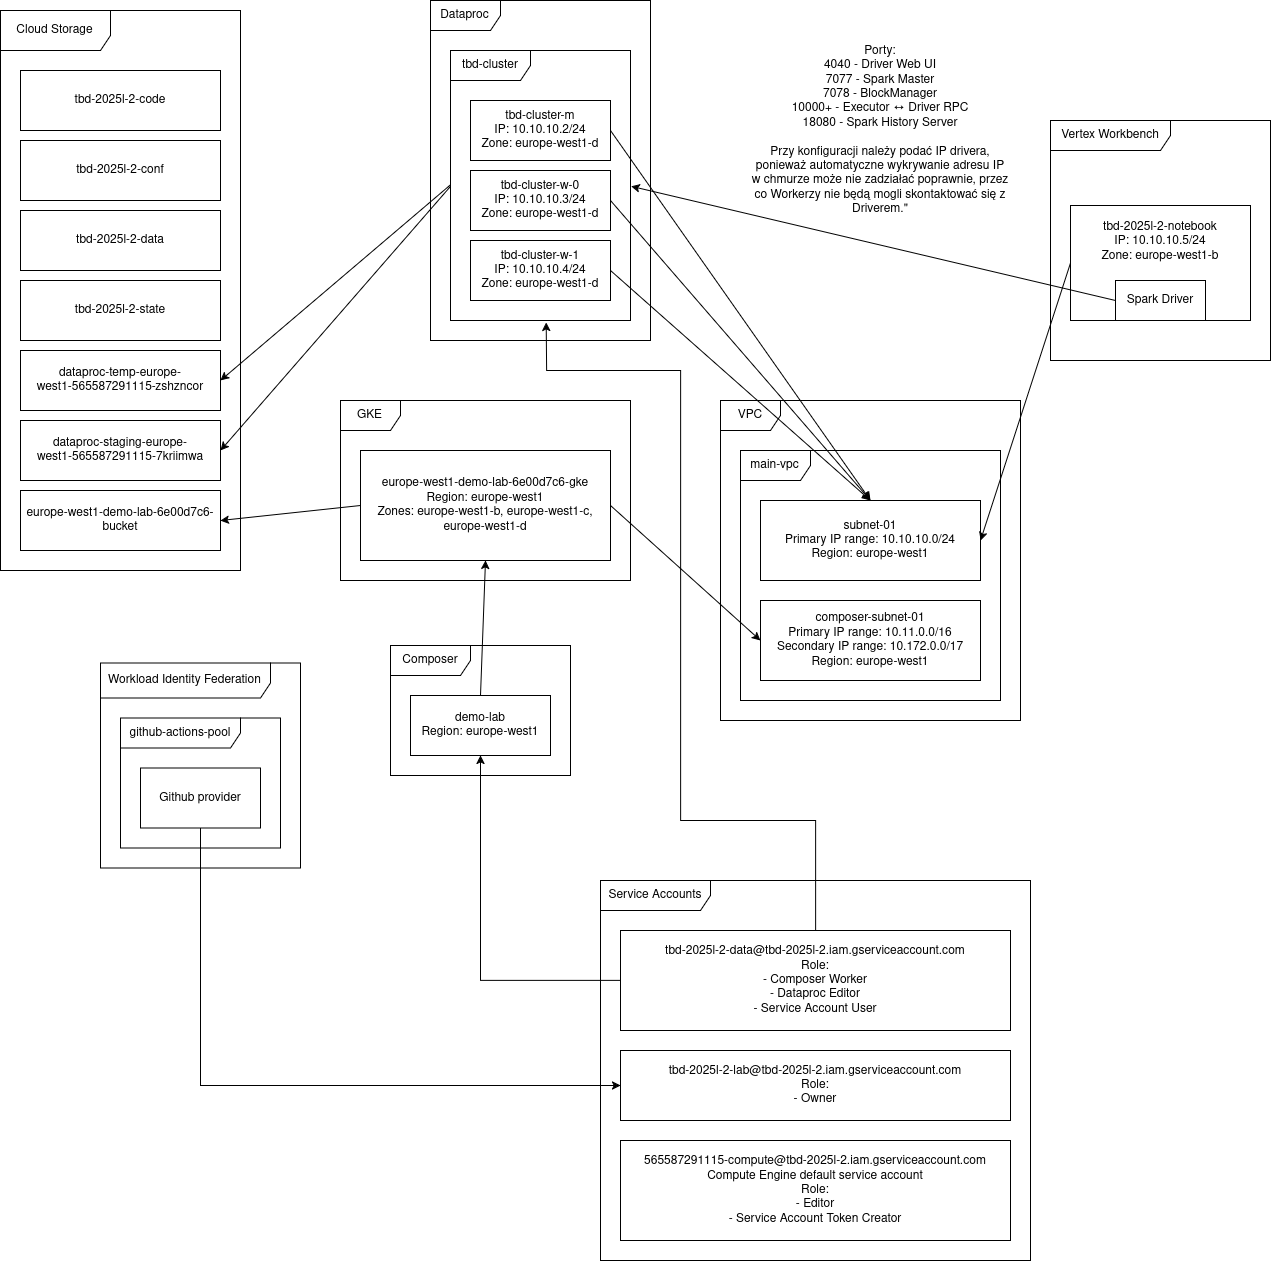

The diagram above was exported from draw.io. Its source (the exported page's mxGraphModel, read from the mxfile embedded in the PNG):
<mxGraphModel dx="1749" dy="1552" grid="1" gridSize="10" guides="1" tooltips="1" connect="1" arrows="1" fold="1" page="1" pageScale="1" pageWidth="850" pageHeight="1100" math="0" shadow="0">
  <root>
    <mxCell id="0" />
    <mxCell id="1" parent="0" />
    <mxCell id="4uQs07miKalwOX3H9QDv-1" value="VPC" style="shape=umlFrame;whiteSpace=wrap;html=1;pointerEvents=0;" parent="1" vertex="1">
      <mxGeometry x="160" y="50" width="300" height="320" as="geometry" />
    </mxCell>
    <mxCell id="4uQs07miKalwOX3H9QDv-2" value="main-vpc" style="shape=umlFrame;whiteSpace=wrap;html=1;pointerEvents=0;width=70;height=30;" parent="1" vertex="1">
      <mxGeometry x="180" y="100" width="260" height="250" as="geometry" />
    </mxCell>
    <mxCell id="4uQs07miKalwOX3H9QDv-3" value="&lt;div&gt;subnet-01&lt;br&gt;Primary IP range: 10.10.10.0/24&lt;/div&gt;&lt;div&gt;Region: europe-west1&lt;/div&gt;" style="rounded=0;whiteSpace=wrap;html=1;" parent="1" vertex="1">
      <mxGeometry x="200" y="150" width="220" height="80" as="geometry" />
    </mxCell>
    <mxCell id="4uQs07miKalwOX3H9QDv-4" value="&lt;div&gt;composer-subnet-01&lt;/div&gt;&lt;div&gt;Primary IP range: 10.11.0.0/16&lt;/div&gt;&lt;div&gt;Secondary IP range: 10.172.0.0/17&lt;/div&gt;&lt;div&gt;Region: europe-west1&lt;/div&gt;" style="rounded=0;whiteSpace=wrap;html=1;" parent="1" vertex="1">
      <mxGeometry x="200" y="250" width="220" height="80" as="geometry" />
    </mxCell>
    <mxCell id="fXLidsHuOGuS6_Jq3PJi-1" value="Vertex Workbench" style="shape=umlFrame;whiteSpace=wrap;html=1;pointerEvents=0;width=120;height=30;" vertex="1" parent="1">
      <mxGeometry x="490" y="-230" width="220" height="240" as="geometry" />
    </mxCell>
    <mxCell id="fXLidsHuOGuS6_Jq3PJi-2" value="&lt;div&gt;tbd-2025l-2-notebook&lt;/div&gt;&lt;div&gt;IP: &lt;span class=&quot;cfc-easy-copy-container-show-button-on-hover ng-star-inserted&quot;&gt;&lt;span class=&quot;cfc-easy-copy-content&quot;&gt;10.10.10.5/24&lt;/span&gt;&lt;/span&gt;&lt;/div&gt;&lt;div&gt;Zone: europe-west1-b&lt;/div&gt;&lt;div&gt;&lt;br&gt;&lt;/div&gt;&lt;div&gt;&lt;br&gt;&lt;/div&gt;&lt;div&gt;&lt;br&gt;&lt;/div&gt;" style="rounded=0;whiteSpace=wrap;html=1;" vertex="1" parent="1">
      <mxGeometry x="510" y="-145" width="180" height="115" as="geometry" />
    </mxCell>
    <mxCell id="fXLidsHuOGuS6_Jq3PJi-3" value="" style="endArrow=classic;html=1;rounded=0;exitX=0;exitY=0.5;exitDx=0;exitDy=0;entryX=1;entryY=0.5;entryDx=0;entryDy=0;" edge="1" parent="1" source="fXLidsHuOGuS6_Jq3PJi-2" target="4uQs07miKalwOX3H9QDv-3">
      <mxGeometry width="50" height="50" relative="1" as="geometry">
        <mxPoint x="550" y="240" as="sourcePoint" />
        <mxPoint x="600" y="190" as="targetPoint" />
      </mxGeometry>
    </mxCell>
    <mxCell id="fXLidsHuOGuS6_Jq3PJi-4" value="Dataproc" style="shape=umlFrame;whiteSpace=wrap;html=1;pointerEvents=0;width=70;height=30;" vertex="1" parent="1">
      <mxGeometry x="-130" y="-350" width="220" height="340" as="geometry" />
    </mxCell>
    <mxCell id="fXLidsHuOGuS6_Jq3PJi-6" value="tbd-cluster " style="shape=umlFrame;whiteSpace=wrap;html=1;pointerEvents=0;width=80;height=30;" vertex="1" parent="1">
      <mxGeometry x="-110" y="-300" width="180" height="270" as="geometry" />
    </mxCell>
    <mxCell id="fXLidsHuOGuS6_Jq3PJi-7" value="tbd-cluster-m&lt;br&gt;&lt;div&gt;IP: 10.10.10.2/24&lt;br&gt;Zone: europe-west1-d&lt;/div&gt;" style="rounded=0;whiteSpace=wrap;html=1;" vertex="1" parent="1">
      <mxGeometry x="-90" y="-250" width="140" height="60" as="geometry" />
    </mxCell>
    <mxCell id="fXLidsHuOGuS6_Jq3PJi-8" value="tbd-cluster-w-1&lt;br&gt;IP: 10.10.10.4/24&lt;br&gt;Zone: europe-west1-d" style="rounded=0;whiteSpace=wrap;html=1;" vertex="1" parent="1">
      <mxGeometry x="-90" y="-110" width="140" height="60" as="geometry" />
    </mxCell>
    <mxCell id="fXLidsHuOGuS6_Jq3PJi-9" value="&lt;div&gt;tbd-cluster-w-0&lt;br&gt;IP: 10.10.10.3/24&lt;br&gt;Zone: europe-west1-d&lt;/div&gt;" style="rounded=0;whiteSpace=wrap;html=1;" vertex="1" parent="1">
      <mxGeometry x="-90" y="-180" width="140" height="60" as="geometry" />
    </mxCell>
    <mxCell id="fXLidsHuOGuS6_Jq3PJi-10" value="" style="endArrow=classic;html=1;rounded=0;exitX=1;exitY=0.5;exitDx=0;exitDy=0;entryX=0.5;entryY=0;entryDx=0;entryDy=0;" edge="1" parent="1" source="fXLidsHuOGuS6_Jq3PJi-7" target="4uQs07miKalwOX3H9QDv-3">
      <mxGeometry width="50" height="50" relative="1" as="geometry">
        <mxPoint x="480" y="340" as="sourcePoint" />
        <mxPoint x="530" y="290" as="targetPoint" />
      </mxGeometry>
    </mxCell>
    <mxCell id="fXLidsHuOGuS6_Jq3PJi-11" value="" style="endArrow=classic;html=1;rounded=0;exitX=1;exitY=0.5;exitDx=0;exitDy=0;entryX=0.5;entryY=0;entryDx=0;entryDy=0;" edge="1" parent="1" source="fXLidsHuOGuS6_Jq3PJi-8" target="4uQs07miKalwOX3H9QDv-3">
      <mxGeometry width="50" height="50" relative="1" as="geometry">
        <mxPoint x="440" y="585" as="sourcePoint" />
        <mxPoint x="260" y="415" as="targetPoint" />
      </mxGeometry>
    </mxCell>
    <mxCell id="fXLidsHuOGuS6_Jq3PJi-12" value="" style="endArrow=classic;html=1;rounded=0;exitX=1;exitY=0.5;exitDx=0;exitDy=0;entryX=0.5;entryY=0;entryDx=0;entryDy=0;" edge="1" parent="1" source="fXLidsHuOGuS6_Jq3PJi-9" target="4uQs07miKalwOX3H9QDv-3">
      <mxGeometry width="50" height="50" relative="1" as="geometry">
        <mxPoint x="500" y="560" as="sourcePoint" />
        <mxPoint x="320" y="390" as="targetPoint" />
      </mxGeometry>
    </mxCell>
    <mxCell id="fXLidsHuOGuS6_Jq3PJi-13" value="Composer" style="shape=umlFrame;whiteSpace=wrap;html=1;pointerEvents=0;width=80;height=30;" vertex="1" parent="1">
      <mxGeometry x="-170" y="295" width="180" height="130" as="geometry" />
    </mxCell>
    <mxCell id="fXLidsHuOGuS6_Jq3PJi-16" value="demo-lab&lt;br&gt;Region: europe-west1" style="rounded=0;whiteSpace=wrap;html=1;" vertex="1" parent="1">
      <mxGeometry x="-150" y="345" width="140" height="60" as="geometry" />
    </mxCell>
    <mxCell id="fXLidsHuOGuS6_Jq3PJi-17" value="GKE" style="shape=umlFrame;whiteSpace=wrap;html=1;pointerEvents=0;" vertex="1" parent="1">
      <mxGeometry x="-220" y="50" width="290" height="180" as="geometry" />
    </mxCell>
    <mxCell id="fXLidsHuOGuS6_Jq3PJi-18" value="&lt;div&gt;europe-west1-demo-lab-6e00d7c6-gke&lt;/div&gt;&lt;div&gt;Region: europe-west1&lt;/div&gt;&lt;div&gt;Zones: europe-west1-b, europe-west1-c, europe-west1-d&lt;/div&gt;" style="html=1;whiteSpace=wrap;" vertex="1" parent="1">
      <mxGeometry x="-200" y="100" width="250" height="110" as="geometry" />
    </mxCell>
    <mxCell id="fXLidsHuOGuS6_Jq3PJi-19" value="" style="endArrow=classic;html=1;rounded=0;exitX=0.5;exitY=0;exitDx=0;exitDy=0;entryX=0.5;entryY=1;entryDx=0;entryDy=0;" edge="1" parent="1" source="fXLidsHuOGuS6_Jq3PJi-16" target="fXLidsHuOGuS6_Jq3PJi-18">
      <mxGeometry width="50" height="50" relative="1" as="geometry">
        <mxPoint x="-160" y="280" as="sourcePoint" />
        <mxPoint x="-110" y="230" as="targetPoint" />
      </mxGeometry>
    </mxCell>
    <mxCell id="fXLidsHuOGuS6_Jq3PJi-20" value="" style="endArrow=classic;html=1;rounded=0;exitX=1;exitY=0.5;exitDx=0;exitDy=0;entryX=0;entryY=0.5;entryDx=0;entryDy=0;" edge="1" parent="1" source="fXLidsHuOGuS6_Jq3PJi-18" target="4uQs07miKalwOX3H9QDv-4">
      <mxGeometry width="50" height="50" relative="1" as="geometry">
        <mxPoint x="110" y="470" as="sourcePoint" />
        <mxPoint x="160" y="420" as="targetPoint" />
      </mxGeometry>
    </mxCell>
    <mxCell id="fXLidsHuOGuS6_Jq3PJi-21" value="Service Accounts" style="shape=umlFrame;whiteSpace=wrap;html=1;pointerEvents=0;width=110;height=30;" vertex="1" parent="1">
      <mxGeometry x="40" y="530" width="430" height="380" as="geometry" />
    </mxCell>
    <mxCell id="fXLidsHuOGuS6_Jq3PJi-22" value="tbd-2025l-2-data@tbd-2025l-2.iam.gserviceaccount.com&lt;br&gt;&lt;div&gt;Role:&lt;/div&gt;&lt;div&gt;- Composer Worker&lt;/div&gt;&lt;div&gt;- Dataproc Editor&lt;/div&gt;&lt;div&gt;- Service Account User&lt;/div&gt;" style="rounded=0;whiteSpace=wrap;html=1;" vertex="1" parent="1">
      <mxGeometry x="60" y="580" width="390" height="100" as="geometry" />
    </mxCell>
    <mxCell id="fXLidsHuOGuS6_Jq3PJi-23" value="tbd-2025l-2-lab@tbd-2025l-2.iam.gserviceaccount.com&lt;br&gt;&lt;div&gt;Role:&lt;/div&gt;&lt;div&gt;- Owner&lt;/div&gt;" style="rounded=0;whiteSpace=wrap;html=1;" vertex="1" parent="1">
      <mxGeometry x="60" y="700" width="390" height="70" as="geometry" />
    </mxCell>
    <mxCell id="fXLidsHuOGuS6_Jq3PJi-24" value="&lt;span class=&quot;display-name&quot;&gt;565587291115-compute&lt;/span&gt;@tbd-2025l-2.iam.gserviceaccount.com&lt;br&gt;Compute Engine default service account&lt;div&gt;Role:&lt;/div&gt;&lt;div&gt;- Editor&lt;/div&gt;&lt;div&gt;- Service Account Token Creator&lt;/div&gt;" style="rounded=0;whiteSpace=wrap;html=1;" vertex="1" parent="1">
      <mxGeometry x="60" y="790" width="390" height="100" as="geometry" />
    </mxCell>
    <mxCell id="fXLidsHuOGuS6_Jq3PJi-25" value="" style="endArrow=classic;html=1;rounded=0;entryX=0.5;entryY=1;entryDx=0;entryDy=0;exitX=0;exitY=0.5;exitDx=0;exitDy=0;" edge="1" parent="1" source="fXLidsHuOGuS6_Jq3PJi-22" target="fXLidsHuOGuS6_Jq3PJi-16">
      <mxGeometry width="50" height="50" relative="1" as="geometry">
        <mxPoint x="-170" y="650" as="sourcePoint" />
        <mxPoint x="-120" y="600" as="targetPoint" />
        <Array as="points">
          <mxPoint x="-80" y="630" />
        </Array>
      </mxGeometry>
    </mxCell>
    <mxCell id="fXLidsHuOGuS6_Jq3PJi-26" value="" style="endArrow=classic;html=1;rounded=0;exitX=0.5;exitY=0;exitDx=0;exitDy=0;entryX=0.531;entryY=1.007;entryDx=0;entryDy=0;entryPerimeter=0;" edge="1" parent="1" source="fXLidsHuOGuS6_Jq3PJi-22" target="fXLidsHuOGuS6_Jq3PJi-6">
      <mxGeometry width="50" height="50" relative="1" as="geometry">
        <mxPoint x="600" y="690" as="sourcePoint" />
        <mxPoint x="650" y="640" as="targetPoint" />
        <Array as="points">
          <mxPoint x="255" y="470" />
          <mxPoint x="120" y="470" />
          <mxPoint x="120" y="20" />
          <mxPoint x="-14" y="20" />
        </Array>
      </mxGeometry>
    </mxCell>
    <mxCell id="fXLidsHuOGuS6_Jq3PJi-27" value="Workload Identity Federation" style="shape=umlFrame;whiteSpace=wrap;html=1;pointerEvents=0;width=170;height=35;" vertex="1" parent="1">
      <mxGeometry x="-460" y="312.5" width="200" height="205" as="geometry" />
    </mxCell>
    <mxCell id="fXLidsHuOGuS6_Jq3PJi-28" value="github-actions-pool" style="shape=umlFrame;whiteSpace=wrap;html=1;pointerEvents=0;width=120;height=30;" vertex="1" parent="1">
      <mxGeometry x="-440" y="367.5" width="160" height="130" as="geometry" />
    </mxCell>
    <mxCell id="fXLidsHuOGuS6_Jq3PJi-29" value="Github provider" style="rounded=0;whiteSpace=wrap;html=1;" vertex="1" parent="1">
      <mxGeometry x="-420" y="417.5" width="120" height="60" as="geometry" />
    </mxCell>
    <mxCell id="fXLidsHuOGuS6_Jq3PJi-30" value="" style="endArrow=classic;html=1;rounded=0;exitX=0.5;exitY=1;exitDx=0;exitDy=0;entryX=0;entryY=0.5;entryDx=0;entryDy=0;" edge="1" parent="1" source="fXLidsHuOGuS6_Jq3PJi-29" target="fXLidsHuOGuS6_Jq3PJi-23">
      <mxGeometry width="50" height="50" relative="1" as="geometry">
        <mxPoint x="-470" y="690" as="sourcePoint" />
        <mxPoint x="-420" y="640" as="targetPoint" />
        <Array as="points">
          <mxPoint x="-360" y="735" />
        </Array>
      </mxGeometry>
    </mxCell>
    <mxCell id="fXLidsHuOGuS6_Jq3PJi-31" value="Cloud Storage" style="shape=umlFrame;whiteSpace=wrap;html=1;pointerEvents=0;width=110;height=40;" vertex="1" parent="1">
      <mxGeometry x="-560" y="-340" width="240" height="560" as="geometry" />
    </mxCell>
    <mxCell id="fXLidsHuOGuS6_Jq3PJi-32" value="tbd-2025l-2-code" style="rounded=0;whiteSpace=wrap;html=1;" vertex="1" parent="1">
      <mxGeometry x="-540" y="-280" width="200" height="60" as="geometry" />
    </mxCell>
    <mxCell id="fXLidsHuOGuS6_Jq3PJi-33" value="tbd-2025l-2-state" style="rounded=0;whiteSpace=wrap;html=1;" vertex="1" parent="1">
      <mxGeometry x="-540" y="-70" width="200" height="60" as="geometry" />
    </mxCell>
    <mxCell id="fXLidsHuOGuS6_Jq3PJi-34" value="&lt;div&gt;tbd-2025l-2-data&lt;/div&gt;" style="rounded=0;whiteSpace=wrap;html=1;" vertex="1" parent="1">
      <mxGeometry x="-540" y="-140" width="200" height="60" as="geometry" />
    </mxCell>
    <mxCell id="fXLidsHuOGuS6_Jq3PJi-35" value="tbd-2025l-2-conf" style="rounded=0;whiteSpace=wrap;html=1;" vertex="1" parent="1">
      <mxGeometry x="-540" y="-210" width="200" height="60" as="geometry" />
    </mxCell>
    <mxCell id="fXLidsHuOGuS6_Jq3PJi-36" value="europe-west1-demo-lab-6e00d7c6-bucket" style="rounded=0;whiteSpace=wrap;html=1;" vertex="1" parent="1">
      <mxGeometry x="-540" y="140" width="200" height="60" as="geometry" />
    </mxCell>
    <mxCell id="fXLidsHuOGuS6_Jq3PJi-37" value="dataproc-staging-europe-west1-565587291115-7kriimwa" style="rounded=0;whiteSpace=wrap;html=1;" vertex="1" parent="1">
      <mxGeometry x="-540" y="70" width="200" height="60" as="geometry" />
    </mxCell>
    <mxCell id="fXLidsHuOGuS6_Jq3PJi-38" value="dataproc-temp-europe-west1-565587291115-zshzncor" style="rounded=0;whiteSpace=wrap;html=1;" vertex="1" parent="1">
      <mxGeometry x="-540" width="200" height="60" as="geometry" />
    </mxCell>
    <mxCell id="fXLidsHuOGuS6_Jq3PJi-40" value="" style="endArrow=classic;html=1;rounded=0;entryX=1;entryY=0.5;entryDx=0;entryDy=0;exitX=-0.001;exitY=0.498;exitDx=0;exitDy=0;exitPerimeter=0;" edge="1" parent="1" source="fXLidsHuOGuS6_Jq3PJi-6" target="fXLidsHuOGuS6_Jq3PJi-38">
      <mxGeometry width="50" height="50" relative="1" as="geometry">
        <mxPoint x="-190" y="-30" as="sourcePoint" />
        <mxPoint x="-170" y="-170" as="targetPoint" />
      </mxGeometry>
    </mxCell>
    <mxCell id="fXLidsHuOGuS6_Jq3PJi-41" value="" style="endArrow=classic;html=1;rounded=0;entryX=1;entryY=0.5;entryDx=0;entryDy=0;exitX=-0.001;exitY=0.504;exitDx=0;exitDy=0;exitPerimeter=0;" edge="1" parent="1" source="fXLidsHuOGuS6_Jq3PJi-6" target="fXLidsHuOGuS6_Jq3PJi-37">
      <mxGeometry width="50" height="50" relative="1" as="geometry">
        <mxPoint x="-100" y="-156" as="sourcePoint" />
        <mxPoint x="-330" y="40" as="targetPoint" />
      </mxGeometry>
    </mxCell>
    <mxCell id="fXLidsHuOGuS6_Jq3PJi-42" value="" style="endArrow=classic;html=1;rounded=0;exitX=0;exitY=0.5;exitDx=0;exitDy=0;entryX=1;entryY=0.5;entryDx=0;entryDy=0;" edge="1" parent="1" source="fXLidsHuOGuS6_Jq3PJi-18" target="fXLidsHuOGuS6_Jq3PJi-36">
      <mxGeometry width="50" height="50" relative="1" as="geometry">
        <mxPoint x="-300" y="290" as="sourcePoint" />
        <mxPoint x="-250" y="240" as="targetPoint" />
      </mxGeometry>
    </mxCell>
    <mxCell id="fXLidsHuOGuS6_Jq3PJi-43" value="" style="endArrow=classic;html=1;rounded=0;exitX=0;exitY=0.5;exitDx=0;exitDy=0;entryX=1.004;entryY=0.503;entryDx=0;entryDy=0;entryPerimeter=0;" edge="1" parent="1" source="fXLidsHuOGuS6_Jq3PJi-45" target="fXLidsHuOGuS6_Jq3PJi-6">
      <mxGeometry width="50" height="50" relative="1" as="geometry">
        <mxPoint x="420" y="-70" as="sourcePoint" />
        <mxPoint x="410" y="-140" as="targetPoint" />
      </mxGeometry>
    </mxCell>
    <mxCell id="fXLidsHuOGuS6_Jq3PJi-44" value="&lt;div&gt;Porty:&lt;/div&gt;&lt;div&gt;4040 - Driver Web UI&lt;/div&gt;&lt;div&gt;7077 - Spark Master&lt;/div&gt;&lt;div&gt;7078 - BlockManager&lt;/div&gt;&lt;div&gt;10000+ - Executor ↔ Driver RPC&lt;/div&gt;&lt;div&gt;18080 - Spark History Server&lt;/div&gt;&lt;div&gt;&lt;br&gt;&lt;/div&gt;&lt;div&gt;Przy konfiguracji należy podać IP drivera, ponieważ automatyczne wykrywanie adresu IP w chmurze może nie zadziałać poprawnie, przez co Workerzy nie będą mogli skontaktować się z Driverem.&quot;&lt;/div&gt;" style="text;html=1;align=center;verticalAlign=middle;whiteSpace=wrap;rounded=0;" vertex="1" parent="1">
      <mxGeometry x="190" y="-295" width="260" height="150" as="geometry" />
    </mxCell>
    <mxCell id="fXLidsHuOGuS6_Jq3PJi-45" value="Spark Driver" style="rounded=0;whiteSpace=wrap;html=1;" vertex="1" parent="1">
      <mxGeometry x="555" y="-70" width="90" height="40" as="geometry" />
    </mxCell>
  </root>
</mxGraphModel>